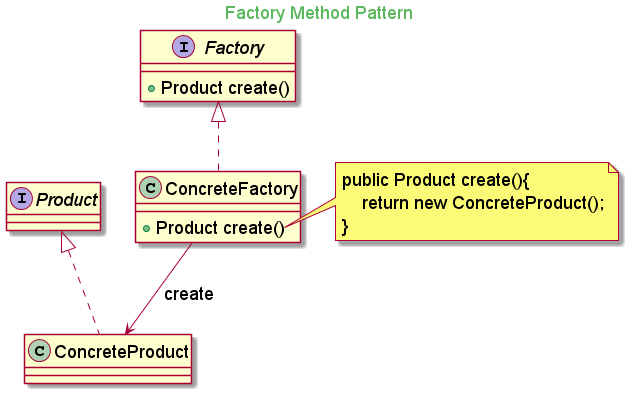

The diagram above was rendered by PlantUML. Its source (embedded in the PNG):
@startuml
skinparam backgroundcolor transparent
skinparam classFontSize 18
skinparam noteFontSize 18
skinparam arrowFontSize 18
skinparam classAttributeFontSize 18

skinparam titleFontColor #5cb85c

Title Factory Method Pattern

interface Product

class ConcreteProduct implements Product

interface Factory{
    + Product create()
}

class ConcreteFactory implements Factory{
    + Product create()
}

ConcreteFactory --> ConcreteProduct: create

note right of ConcreteFactory::create
    public Product create(){
        return new ConcreteProduct();
    }
end note


@enduml